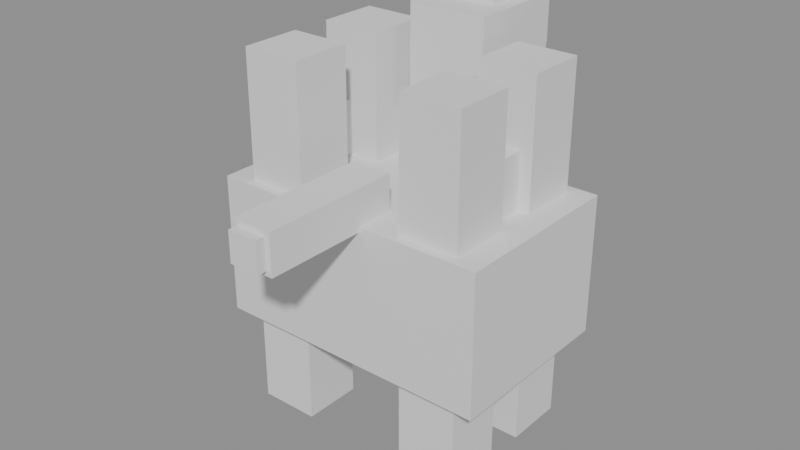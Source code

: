 # Source: stage15.blend  (saved by Blender 4.5.87; exported with 4.5.12 LTS)
import bpy
from mathutils import Matrix  # noqa: F401  (used for matrix-valued properties, if any)

bpy.ops.wm.read_factory_settings(use_empty=True)
scene = bpy.context.scene
scene.name = 'Scene'

# ---- materials (node trees are filled in below, after node groups)
mat_graybody = bpy.data.materials.new('GrayBody')

# ---- material node trees
mat_graybody.use_nodes = True; mat_graybody.node_tree.nodes.clear()
_N = mat_graybody.node_tree.nodes; _L = mat_graybody.node_tree.links
n0 = _N.new('ShaderNodeOutputMaterial'); n0.name = 'Material Output'; n0.location = (500, 0)
n1 = _N.new('ShaderNodeBsdfPrincipled'); n1.name = 'Principled BSDF'; n1.location = (200, 0)
n1.inputs[2].default_value = 0.7
_L.new(n1.outputs[0], n0.inputs[0])
n0.is_active_output = True

# ---- meshes
me_cube = bpy.data.meshes.new('Cube')
me_cube.from_pydata([(-1.4, -0.9, -0.7), (-1.4, -0.9, 0.7), (-1.4, 0.9, -0.7), (-1.4, 0.9, 0.7), (1.4, -0.9, -0.7), (1.4, -0.9, 0.7), (1.4, 0.9, -0.7), (1.4, 0.9, 0.7)], [], [(1, 2, 0), (3, 6, 2), (7, 4, 6), (5, 0, 4), (6, 0, 2), (3, 5, 7), (1, 3, 2), (3, 7, 6), (7, 5, 4), (5, 1, 0), (6, 4, 0), (3, 1, 5)])
_uv = me_cube.uv_layers.new(name='UVMap')
_uv.uv.foreach_set('vector', [0.625, 0.0, 0.375, 0.25, 0.375, 0.0, 0.625, 0.25, 0.375, 0.5, 0.375, 0.25, 0.625, 0.5, 0.375, 0.75, 0.375, 0.5, 0.625, 0.75, 0.375, 1.0, 0.375, 0.75, 0.375, 0.5, 0.125, 0.75, 0.125, 0.5, 0.875, 0.5, 0.625, 0.75, 0.625, 0.5, 0.625, 0.0, 0.625, 0.25, 0.375, 0.25, 0.625, 0.25, 0.625, 0.5, 0.375, 0.5, 0.625, 0.5, 0.625, 0.75, 0.375, 0.75, 0.625, 0.75, 0.625, 1.0, 0.375, 1.0, 0.375, 0.5, 0.375, 0.75, 0.125, 0.75, 0.875, 0.5, 0.875, 0.75, 0.625, 0.75])
me_cube.materials.append(mat_graybody)
me_cube.update()
me_cube_001 = bpy.data.meshes.new('Cube.001')
me_cube_001.from_pydata([(-1.0, -1.0, -1.0), (-1.0, -1.0, 1.0), (-1.0, 1.0, -1.0), (-1.0, 1.0, 1.0), (1.0, -1.0, -1.0), (1.0, -1.0, 1.0), (1.0, 1.0, -1.0), (1.0, 1.0, 1.0)], [], [(0, 1, 3, 2), (2, 3, 7, 6), (6, 7, 5, 4), (4, 5, 1, 0), (2, 6, 4, 0), (7, 3, 1, 5)])
_uv = me_cube_001.uv_layers.new(name='UVMap')
_uv.uv.foreach_set('vector', [0.375, 0.0, 0.625, 0.0, 0.625, 0.25, 0.375, 0.25, 0.375, 0.25, 0.625, 0.25, 0.625, 0.5, 0.375, 0.5, 0.375, 0.5, 0.625, 0.5, 0.625, 0.75, 0.375, 0.75, 0.375, 0.75, 0.625, 0.75, 0.625, 1.0, 0.375, 1.0, 0.125, 0.5, 0.375, 0.5, 0.375, 0.75, 0.125, 0.75, 0.625, 0.5, 0.875, 0.5, 0.875, 0.75, 0.625, 0.75])
me_cube_001.update()
me_cube_002 = bpy.data.meshes.new('Cube.002')
me_cube_002.from_pydata([(-1.0, -1.0, -1.0), (-1.0, -1.0, 1.0), (-1.0, 1.0, -1.0), (-1.0, 1.0, 1.0), (1.0, -1.0, -1.0), (1.0, -1.0, 1.0), (1.0, 1.0, -1.0), (1.0, 1.0, 1.0)], [], [(0, 1, 3, 2), (2, 3, 7, 6), (6, 7, 5, 4), (4, 5, 1, 0), (2, 6, 4, 0), (7, 3, 1, 5)])
_uv = me_cube_002.uv_layers.new(name='UVMap')
_uv.uv.foreach_set('vector', [0.375, 0.0, 0.625, 0.0, 0.625, 0.25, 0.375, 0.25, 0.375, 0.25, 0.625, 0.25, 0.625, 0.5, 0.375, 0.5, 0.375, 0.5, 0.625, 0.5, 0.625, 0.75, 0.375, 0.75, 0.375, 0.75, 0.625, 0.75, 0.625, 1.0, 0.375, 1.0, 0.125, 0.5, 0.375, 0.5, 0.375, 0.75, 0.125, 0.75, 0.625, 0.5, 0.875, 0.5, 0.875, 0.75, 0.625, 0.75])
me_cube_002.update()
me_cube_003 = bpy.data.meshes.new('Cube.003')
me_cube_003.from_pydata([(-1.0, -1.0, -1.0), (-1.0, -1.0, 1.0), (-1.0, 1.0, -1.0), (-1.0, 1.0, 1.0), (1.0, -1.0, -1.0), (1.0, -1.0, 1.0), (1.0, 1.0, -1.0), (1.0, 1.0, 1.0)], [], [(0, 1, 3, 2), (2, 3, 7, 6), (6, 7, 5, 4), (4, 5, 1, 0), (2, 6, 4, 0), (7, 3, 1, 5)])
_uv = me_cube_003.uv_layers.new(name='UVMap')
_uv.uv.foreach_set('vector', [0.375, 0.0, 0.625, 0.0, 0.625, 0.25, 0.375, 0.25, 0.375, 0.25, 0.625, 0.25, 0.625, 0.5, 0.375, 0.5, 0.375, 0.5, 0.625, 0.5, 0.625, 0.75, 0.375, 0.75, 0.375, 0.75, 0.625, 0.75, 0.625, 1.0, 0.375, 1.0, 0.125, 0.5, 0.375, 0.5, 0.375, 0.75, 0.125, 0.75, 0.625, 0.5, 0.875, 0.5, 0.875, 0.75, 0.625, 0.75])
me_cube_003.update()
me_cube_004 = bpy.data.meshes.new('Cube.004')
me_cube_004.from_pydata([(-1.0, -1.0, -1.0), (-1.0, -1.0, 1.0), (-1.0, 1.0, -1.0), (-1.0, 1.0, 1.0), (1.0, -1.0, -1.0), (1.0, -1.0, 1.0), (1.0, 1.0, -1.0), (1.0, 1.0, 1.0)], [], [(0, 1, 3, 2), (2, 3, 7, 6), (6, 7, 5, 4), (4, 5, 1, 0), (2, 6, 4, 0), (7, 3, 1, 5)])
_uv = me_cube_004.uv_layers.new(name='UVMap')
_uv.uv.foreach_set('vector', [0.375, 0.0, 0.625, 0.0, 0.625, 0.25, 0.375, 0.25, 0.375, 0.25, 0.625, 0.25, 0.625, 0.5, 0.375, 0.5, 0.375, 0.5, 0.625, 0.5, 0.625, 0.75, 0.375, 0.75, 0.375, 0.75, 0.625, 0.75, 0.625, 1.0, 0.375, 1.0, 0.125, 0.5, 0.375, 0.5, 0.375, 0.75, 0.125, 0.75, 0.625, 0.5, 0.875, 0.5, 0.875, 0.75, 0.625, 0.75])
me_cube_004.update()
me_cube_005 = bpy.data.meshes.new('Cube.005')
me_cube_005.from_pydata([(-1.0, -1.0, -1.0), (-1.0, -1.0, 1.0), (-1.0, 1.0, -1.0), (-1.0, 1.0, 1.0), (1.0, -1.0, -1.0), (1.0, -1.0, 1.0), (1.0, 1.0, -1.0), (1.0, 1.0, 1.0)], [], [(0, 1, 3, 2), (2, 3, 7, 6), (6, 7, 5, 4), (4, 5, 1, 0), (2, 6, 4, 0), (7, 3, 1, 5)])
_uv = me_cube_005.uv_layers.new(name='UVMap')
_uv.uv.foreach_set('vector', [0.375, 0.0, 0.625, 0.0, 0.625, 0.25, 0.375, 0.25, 0.375, 0.25, 0.625, 0.25, 0.625, 0.5, 0.375, 0.5, 0.375, 0.5, 0.625, 0.5, 0.625, 0.75, 0.375, 0.75, 0.375, 0.75, 0.625, 0.75, 0.625, 1.0, 0.375, 1.0, 0.125, 0.5, 0.375, 0.5, 0.375, 0.75, 0.125, 0.75, 0.625, 0.5, 0.875, 0.5, 0.875, 0.75, 0.625, 0.75])
me_cube_005.update()
me_cube_006 = bpy.data.meshes.new('Cube.006')
me_cube_006.from_pydata([(-1.0, -1.0, -1.0), (-1.0, -1.0, 1.0), (-1.0, 1.0, -1.0), (-1.0, 1.0, 1.0), (1.0, -1.0, -1.0), (1.0, -1.0, 1.0), (1.0, 1.0, -1.0), (1.0, 1.0, 1.0)], [], [(0, 1, 3, 2), (2, 3, 7, 6), (6, 7, 5, 4), (4, 5, 1, 0), (2, 6, 4, 0), (7, 3, 1, 5)])
_uv = me_cube_006.uv_layers.new(name='UVMap')
_uv.uv.foreach_set('vector', [0.375, 0.0, 0.625, 0.0, 0.625, 0.25, 0.375, 0.25, 0.375, 0.25, 0.625, 0.25, 0.625, 0.5, 0.375, 0.5, 0.375, 0.5, 0.625, 0.5, 0.625, 0.75, 0.375, 0.75, 0.375, 0.75, 0.625, 0.75, 0.625, 1.0, 0.375, 1.0, 0.125, 0.5, 0.375, 0.5, 0.375, 0.75, 0.125, 0.75, 0.625, 0.5, 0.875, 0.5, 0.875, 0.75, 0.625, 0.75])
me_cube_006.update()
me_cube_007 = bpy.data.meshes.new('Cube.007')
me_cube_007.from_pydata([(-1.0, -1.0, -1.0), (-1.0, -1.0, 1.0), (-1.0, 1.0, -1.0), (-1.0, 1.0, 1.0), (1.0, -1.0, -1.0), (1.0, -1.0, 1.0), (1.0, 1.0, -1.0), (1.0, 1.0, 1.0)], [], [(0, 1, 3, 2), (2, 3, 7, 6), (6, 7, 5, 4), (4, 5, 1, 0), (2, 6, 4, 0), (7, 3, 1, 5)])
_uv = me_cube_007.uv_layers.new(name='UVMap')
_uv.uv.foreach_set('vector', [0.375, 0.0, 0.625, 0.0, 0.625, 0.25, 0.375, 0.25, 0.375, 0.25, 0.625, 0.25, 0.625, 0.5, 0.375, 0.5, 0.375, 0.5, 0.625, 0.5, 0.625, 0.75, 0.375, 0.75, 0.375, 0.75, 0.625, 0.75, 0.625, 1.0, 0.375, 1.0, 0.125, 0.5, 0.375, 0.5, 0.375, 0.75, 0.125, 0.75, 0.625, 0.5, 0.875, 0.5, 0.875, 0.75, 0.625, 0.75])
me_cube_007.update()
me_cube_008 = bpy.data.meshes.new('Cube.008')
me_cube_008.from_pydata([(-1.0, -1.0, -1.0), (-1.0, -1.0, 1.0), (-1.0, 1.0, -1.0), (-1.0, 1.0, 1.0), (1.0, -1.0, -1.0), (1.0, -1.0, 1.0), (1.0, 1.0, -1.0), (1.0, 1.0, 1.0)], [], [(0, 1, 3, 2), (2, 3, 7, 6), (6, 7, 5, 4), (4, 5, 1, 0), (2, 6, 4, 0), (7, 3, 1, 5)])
_uv = me_cube_008.uv_layers.new(name='UVMap')
_uv.uv.foreach_set('vector', [0.375, 0.0, 0.625, 0.0, 0.625, 0.25, 0.375, 0.25, 0.375, 0.25, 0.625, 0.25, 0.625, 0.5, 0.375, 0.5, 0.375, 0.5, 0.625, 0.5, 0.625, 0.75, 0.375, 0.75, 0.375, 0.75, 0.625, 0.75, 0.625, 1.0, 0.375, 1.0, 0.125, 0.5, 0.375, 0.5, 0.375, 0.75, 0.125, 0.75, 0.625, 0.5, 0.875, 0.5, 0.875, 0.75, 0.625, 0.75])
me_cube_008.update()
me_cube_009 = bpy.data.meshes.new('Cube.009')
me_cube_009.from_pydata([(-1.0, -1.0, -1.0), (-1.0, -1.0, 1.0), (-1.0, 1.0, -1.0), (-1.0, 1.0, 1.0), (1.0, -1.0, -1.0), (1.0, -1.0, 1.0), (1.0, 1.0, -1.0), (1.0, 1.0, 1.0)], [], [(0, 1, 3, 2), (2, 3, 7, 6), (6, 7, 5, 4), (4, 5, 1, 0), (2, 6, 4, 0), (7, 3, 1, 5)])
_uv = me_cube_009.uv_layers.new(name='UVMap')
_uv.uv.foreach_set('vector', [0.375, 0.0, 0.625, 0.0, 0.625, 0.25, 0.375, 0.25, 0.375, 0.25, 0.625, 0.25, 0.625, 0.5, 0.375, 0.5, 0.375, 0.5, 0.625, 0.5, 0.625, 0.75, 0.375, 0.75, 0.375, 0.75, 0.625, 0.75, 0.625, 1.0, 0.375, 1.0, 0.125, 0.5, 0.375, 0.5, 0.375, 0.75, 0.125, 0.75, 0.625, 0.5, 0.875, 0.5, 0.875, 0.75, 0.625, 0.75])
me_cube_009.update()
me_cube_010 = bpy.data.meshes.new('Cube.010')
me_cube_010.from_pydata([(-1.0, -1.0, -1.0), (-1.0, -1.0, 1.0), (-1.0, 1.0, -1.0), (-1.0, 1.0, 1.0), (1.0, -1.0, -1.0), (1.0, -1.0, 1.0), (1.0, 1.0, -1.0), (1.0, 1.0, 1.0)], [], [(0, 1, 3, 2), (2, 3, 7, 6), (6, 7, 5, 4), (4, 5, 1, 0), (2, 6, 4, 0), (7, 3, 1, 5)])
_uv = me_cube_010.uv_layers.new(name='UVMap')
_uv.uv.foreach_set('vector', [0.375, 0.0, 0.625, 0.0, 0.625, 0.25, 0.375, 0.25, 0.375, 0.25, 0.625, 0.25, 0.625, 0.5, 0.375, 0.5, 0.375, 0.5, 0.625, 0.5, 0.625, 0.75, 0.375, 0.75, 0.375, 0.75, 0.625, 0.75, 0.625, 1.0, 0.375, 1.0, 0.125, 0.5, 0.375, 0.5, 0.375, 0.75, 0.125, 0.75, 0.625, 0.5, 0.875, 0.5, 0.875, 0.75, 0.625, 0.75])
me_cube_010.update()
me_cube_011 = bpy.data.meshes.new('Cube.011')
me_cube_011.from_pydata([(-1.0, -1.0, -1.0), (-1.0, -1.0, 1.0), (-1.0, 1.0, -1.0), (-1.0, 1.0, 1.0), (1.0, -1.0, -1.0), (1.0, -1.0, 1.0), (1.0, 1.0, -1.0), (1.0, 1.0, 1.0)], [], [(0, 1, 3, 2), (2, 3, 7, 6), (6, 7, 5, 4), (4, 5, 1, 0), (2, 6, 4, 0), (7, 3, 1, 5)])
_uv = me_cube_011.uv_layers.new(name='UVMap')
_uv.uv.foreach_set('vector', [0.375, 0.0, 0.625, 0.0, 0.625, 0.25, 0.375, 0.25, 0.375, 0.25, 0.625, 0.25, 0.625, 0.5, 0.375, 0.5, 0.375, 0.5, 0.625, 0.5, 0.625, 0.75, 0.375, 0.75, 0.375, 0.75, 0.625, 0.75, 0.625, 1.0, 0.375, 1.0, 0.125, 0.5, 0.375, 0.5, 0.375, 0.75, 0.125, 0.75, 0.625, 0.5, 0.875, 0.5, 0.875, 0.75, 0.625, 0.75])
me_cube_011.update()
me_cube_012 = bpy.data.meshes.new('Cube.012')
me_cube_012.from_pydata([(-1.0, -1.0, -1.0), (-1.0, -1.0, 1.0), (-1.0, 1.0, -1.0), (-1.0, 1.0, 1.0), (1.0, -1.0, -1.0), (1.0, -1.0, 1.0), (1.0, 1.0, -1.0), (1.0, 1.0, 1.0)], [], [(0, 1, 3, 2), (2, 3, 7, 6), (6, 7, 5, 4), (4, 5, 1, 0), (2, 6, 4, 0), (7, 3, 1, 5)])
_uv = me_cube_012.uv_layers.new(name='UVMap')
_uv.uv.foreach_set('vector', [0.375, 0.0, 0.625, 0.0, 0.625, 0.25, 0.375, 0.25, 0.375, 0.25, 0.625, 0.25, 0.625, 0.5, 0.375, 0.5, 0.375, 0.5, 0.625, 0.5, 0.625, 0.75, 0.375, 0.75, 0.375, 0.75, 0.625, 0.75, 0.625, 1.0, 0.375, 1.0, 0.125, 0.5, 0.375, 0.5, 0.375, 0.75, 0.125, 0.75, 0.625, 0.5, 0.875, 0.5, 0.875, 0.75, 0.625, 0.75])
me_cube_012.update()
me_cube_013 = bpy.data.meshes.new('Cube.013')
me_cube_013.from_pydata([(-1.0, -1.0, -1.0), (-1.0, -1.0, 1.0), (-1.0, 1.0, -1.0), (-1.0, 1.0, 1.0), (1.0, -1.0, -1.0), (1.0, -1.0, 1.0), (1.0, 1.0, -1.0), (1.0, 1.0, 1.0)], [], [(0, 1, 3, 2), (2, 3, 7, 6), (6, 7, 5, 4), (4, 5, 1, 0), (2, 6, 4, 0), (7, 3, 1, 5)])
_uv = me_cube_013.uv_layers.new(name='UVMap')
_uv.uv.foreach_set('vector', [0.375, 0.0, 0.625, 0.0, 0.625, 0.25, 0.375, 0.25, 0.375, 0.25, 0.625, 0.25, 0.625, 0.5, 0.375, 0.5, 0.375, 0.5, 0.625, 0.5, 0.625, 0.75, 0.375, 0.75, 0.375, 0.75, 0.625, 0.75, 0.625, 1.0, 0.375, 1.0, 0.125, 0.5, 0.375, 0.5, 0.375, 0.75, 0.125, 0.75, 0.625, 0.5, 0.875, 0.5, 0.875, 0.75, 0.625, 0.75])
me_cube_013.update()
me_cube_014 = bpy.data.meshes.new('Cube.014')
me_cube_014.from_pydata([(-1.0, -1.0, -1.0), (-1.0, -1.0, 1.0), (-1.0, 1.0, -1.0), (-1.0, 1.0, 1.0), (1.0, -1.0, -1.0), (1.0, -1.0, 1.0), (1.0, 1.0, -1.0), (1.0, 1.0, 1.0)], [], [(0, 1, 3, 2), (2, 3, 7, 6), (6, 7, 5, 4), (4, 5, 1, 0), (2, 6, 4, 0), (7, 3, 1, 5)])
_uv = me_cube_014.uv_layers.new(name='UVMap')
_uv.uv.foreach_set('vector', [0.375, 0.0, 0.625, 0.0, 0.625, 0.25, 0.375, 0.25, 0.375, 0.25, 0.625, 0.25, 0.625, 0.5, 0.375, 0.5, 0.375, 0.5, 0.625, 0.5, 0.625, 0.75, 0.375, 0.75, 0.375, 0.75, 0.625, 0.75, 0.625, 1.0, 0.375, 1.0, 0.125, 0.5, 0.375, 0.5, 0.375, 0.75, 0.125, 0.75, 0.625, 0.5, 0.875, 0.5, 0.875, 0.75, 0.625, 0.75])
me_cube_014.update()

# ---- objects
ob_horsebody = bpy.data.objects.new('HorseBody', me_cube)
ob_legfr = bpy.data.objects.new('LegFR', me_cube_001)
ob_legfl = bpy.data.objects.new('LegFL', me_cube_002)
ob_legbr = bpy.data.objects.new('LegBR', me_cube_003)
ob_legbl = bpy.data.objects.new('LegBL', me_cube_004)
ob_neck = bpy.data.objects.new('Neck', me_cube_005)
ob_head = bpy.data.objects.new('Head', me_cube_006)
ob_peytral = bpy.data.objects.new('Peytral', me_cube_007)
ob_chamfron = bpy.data.objects.new('Chamfron', me_cube_008)
ob_flankr = bpy.data.objects.new('FlankR', me_cube_009)
ob_flankl = bpy.data.objects.new('FlankL', me_cube_010)
ob_shoulderr = bpy.data.objects.new('ShoulderR', me_cube_011)
ob_shoulderl = bpy.data.objects.new('ShoulderL', me_cube_012)
ob_tail = bpy.data.objects.new('Tail', me_cube_013)
ob_tailtip = bpy.data.objects.new('TailTip', me_cube_014)

# ---- transforms, parenting, visibility, modifiers, constraints
ob_horsebody.location = (0.0, 0.0, 0.0)
ob_legfr.location = (0.85, 0.5, 0.15)
ob_legfr.scale = (0.3, 0.3, 1.8)
ob_legfl.location = (-0.85, 0.5, 0.15)
ob_legfl.scale = (0.3, 0.3, 1.8)
ob_legbr.location = (0.85, -0.5, 0.15)
ob_legbr.scale = (0.3, 0.3, 1.8)
ob_legbl.location = (-0.85, -0.5, 0.15)
ob_legbl.scale = (0.3, 0.3, 1.8)
ob_neck.location = (0.0, 1.0, 1.5)
ob_neck.scale = (0.4, 0.5, 0.7)
ob_head.location = (0.0, 1.3, 2.0)
ob_head.scale = (0.25, 0.45, 0.35)
ob_peytral.location = (0.0, 0.7, 0.7)
ob_peytral.scale = (1.1, 0.12, 0.5)
ob_chamfron.location = (0.0, 1.3, 2.1)
ob_chamfron.scale = (0.3, 0.15, 0.25)
ob_flankr.location = (0.95, 0.0, 0.8)
ob_flankr.scale = (0.08, 0.7, 0.45)
ob_flankl.location = (-0.95, 0.0, 0.8)
ob_flankl.scale = (0.08, 0.7, 0.45)
ob_shoulderr.location = (0.8, 0.5, 1.1)
ob_shoulderr.scale = (0.12, 0.25, 0.35)
ob_shoulderl.location = (-0.8, 0.5, 1.1)
ob_shoulderl.scale = (0.12, 0.25, 0.35)
ob_tail.location = (0.0, -1.2, 0.85)
ob_tail.scale = (0.2, 0.7, 0.2)
ob_tailtip.location = (0.0, -1.6, 0.85)
ob_tailtip.scale = (0.15, 0.4, 0.15)

# ---- collection membership
scene.collection.objects.link(ob_horsebody)
scene.collection.objects.link(ob_legfr)
scene.collection.objects.link(ob_legfl)
scene.collection.objects.link(ob_legbr)
scene.collection.objects.link(ob_legbl)
scene.collection.objects.link(ob_neck)
scene.collection.objects.link(ob_head)
scene.collection.objects.link(ob_peytral)
scene.collection.objects.link(ob_chamfron)
scene.collection.objects.link(ob_flankr)
scene.collection.objects.link(ob_flankl)
scene.collection.objects.link(ob_shoulderr)
scene.collection.objects.link(ob_shoulderl)
scene.collection.objects.link(ob_tail)
scene.collection.objects.link(ob_tailtip)

# ---- scene / render settings (as saved in the file)
scene.frame_start = 1; scene.frame_end = 250; scene.frame_set(1)
scene.render.engine = 'BLENDER_EEVEE_NEXT'
bpy.context.view_layer.update()

# ---- added for rendering (the .blend has no active camera and no usable light): camera, sun + grey world if the file has none
cam_auto = bpy.data.cameras.new('AutoCamera')
cam_auto.lens = 50.0
cam_auto.sensor_width = 36.0
cam_auto.clip_end = 1000.0
ob_auto_camera = bpy.data.objects.new('AutoCamera', cam_auto)
scene.collection.objects.link(ob_auto_camera)
ob_auto_camera.location = (5.69615, -6.96038, 4.90692)
ob_auto_camera.rotation_euler = (1.09748, -7.21219e-08, 0.694738)
scene.camera = ob_auto_camera
light_auto_sun = bpy.data.lights.new('AutoSun', 'SUN')
light_auto_sun.energy = 3.0
light_auto_sun.angle = 0.0523599
ob_auto_sun = bpy.data.objects.new('AutoSun', light_auto_sun)
scene.collection.objects.link(ob_auto_sun)
ob_auto_sun.rotation_euler = (0.872665, 0.174533, 0.523599)
if scene.world is None:
    world_auto = bpy.data.worlds.new('AutoWorld')
    world_auto.color = (0.3, 0.3, 0.3)
    scene.world = world_auto
bpy.context.view_layer.update()
